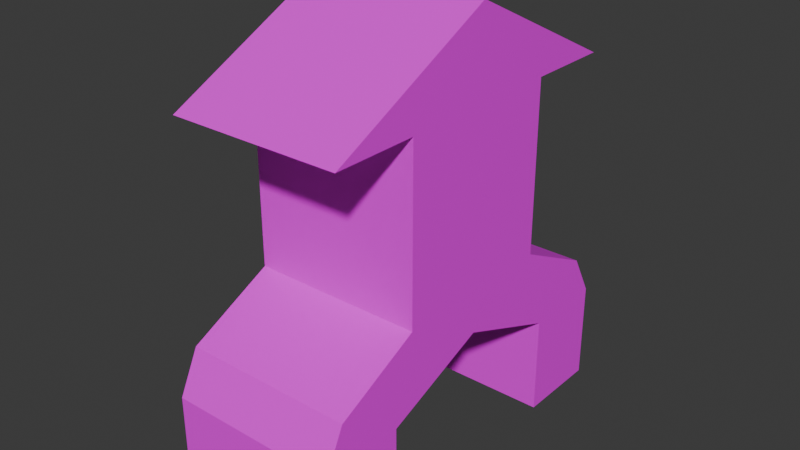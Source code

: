 # Source: Merge.blend  (saved by Blender 5.1.29; exported with 4.5.12 LTS)
import bpy
from mathutils import Matrix  # noqa: F401  (used for matrix-valued properties, if any)

bpy.ops.wm.read_factory_settings(use_empty=True)
scene = bpy.context.scene
scene.name = 'Scene'

# ---- collections
col_collection = bpy.data.collections.new('Collection'); scene.collection.children.link(col_collection)

# ---- images (referenced by path relative to the original .blend; pixels are not part of the script)
import os
ASSET_DIR = os.environ.get("B2B_ASSET_DIR", "")  # directory of the original .blend (textures are referenced by path, not embedded)
HERE = os.path.dirname(os.path.abspath(__file__))  # packed textures are extracted next to this script under _unpacked/

def load_image(name, relpath, width, height, colorspace="sRGB"):
    """Load a texture the original file referenced (path relative to the .blend, or extracted next to this script)."""
    p = next((c for c in (os.path.join(HERE, relpath), os.path.join(ASSET_DIR, relpath)) if relpath and os.path.exists(c)), "")
    if p:
        img = bpy.data.images.load(p, check_existing=True)
        img.name = name
    else:  # same state as the original file: an image datablock whose file is absent (Cycles renders it pink)
        img = bpy.data.images.new(name, width, height)
        img.source = "FILE"
        img.filepath = "//" + (relpath or name)
    img.colorspace_settings.name = colorspace
    return img
img_okdiffuse = load_image('OkDiffuse', 'OkDiffuse.png', 1024, 1024, 'sRGB')

# ---- materials (node trees are filled in below, after node groups)
mat_material_001 = bpy.data.materials.new('Material.001')

# ---- material node trees
mat_material_001.use_nodes = True; mat_material_001.node_tree.nodes.clear()
_N = mat_material_001.node_tree.nodes; _L = mat_material_001.node_tree.links
n0 = _N.new('ShaderNodeBsdfPrincipled'); n0.name = 'Principled BSDF'; n0.location = (-200, 100)
n1 = _N.new('ShaderNodeOutputMaterial'); n1.name = 'Material Output'; n1.location = (200, 100)
n2 = _N.new('ShaderNodeTexImage'); n2.name = 'Image Texture'; n2.location = (30, -36)
n2.label = 'Base Color'
n2.image = img_okdiffuse
n3 = _N.new('ShaderNodeMapping'); n3.name = 'Mapping'; n3.location = (230, -36)
n4 = _N.new('ShaderNodeTexCoord'); n4.name = 'Texture Coordinate'; n4.location = (30, -36)
n5 = _N.new('NodeFrame'); n5.name = 'Frame'; n5.location = (-1480, 136)
n5.label = 'Mapping'
n5.width = 400
n6 = _N.new('NodeFrame'); n6.name = 'Frame.001'; n6.location = (-780, 336)
n6.label = 'Textures'
n6.width = 300
n2.parent = n6
n3.parent = n5
n4.parent = n5
_L.new(n0.outputs[0], n1.inputs[0])
_L.new(n2.outputs[0], n0.inputs[0])
_L.new(n3.outputs[0], n2.inputs[0])
_L.new(n4.outputs[2], n3.inputs[0])
n1.is_active_output = True

# ---- world
world_world = bpy.data.worlds.new('World'); scene.world = world_world
world_world.use_nodes = True; world_world.node_tree.nodes.clear()
_N = world_world.node_tree.nodes; _L = world_world.node_tree.links
n0 = _N.new('ShaderNodeOutputWorld'); n0.name = 'World Output'; n0.location = (200, 100)
n1 = _N.new('ShaderNodeBackground'); n1.name = 'Background'; n1.location = (-200, 100)
n1.inputs[0].default_value = (0.05088, 0.05088, 0.05088, 1.0)
_L.new(n1.outputs[0], n0.inputs[0])
n0.is_active_output = True
world_world.color = (0.05088, 0.05088, 0.05088)
world_world.sun_shadow_jitter_overblur = 0.0

# ---- meshes
me_cube_001 = bpy.data.meshes.new('Cube.001')
me_cube_001.from_pydata([(-0.2, -0.2, -0.1245), (-0.2, -0.2, 0.07548), (-0.2, 0.2, -0.1245), (-0.2, 0.2, 0.07548), (0.2, -0.2, -0.1245), (0.2, -0.2, 0.07548), (0.2, 0.2, -0.1245), (0.2, 0.2, 0.07548), (-0.2, -0.2, 0.2755), (-0.2, 0.2, 0.2755), (0.2, 0.2, 0.2755), (0.2, -0.2, 0.2755), (-0.2, -0.4, 0.2755), (-0.2, 0.4, 0.2755), (0.2, 0.4, 0.2755), (0.2, -0.4, 0.2755), (-0.2, 0.0, 0.4755), (-0.2, 0.0, 0.4755), (0.2, 0.0, 0.4755), (0.2, 0.0, 0.4755), (-0.2, 0.4, -0.2245), (-0.2, -0.4, -0.2245), (0.2, 0.4, -0.2245), (0.2, -0.4, -0.2245), (-0.2, 0.0, -0.1245), (-0.2, 0.0, 0.07548), (0.2, 0.0, -0.1245), (0.2, 0.0, 0.07548), (-0.2, 0.0, 0.2755), (0.2, 0.0, 0.2755), (-0.2, 0.0, 0.2755), (0.2, 0.0, 0.2755), (-0.2, 0.0, 0.4755), (0.2, 0.0, 0.4755), (-0.2, 0.0, -0.2245), (0.2, 0.0, -0.2245), (-0.2, -0.2477, -0.3245), (-0.2, -0.4477, -0.3245), (0.2, -0.4477, -0.3245), (0.2, -0.2477, -0.3245), (0.2, 0.4552, -0.3245), (-0.2, 0.4552, -0.3245), (0.2, 0.2552, -0.3245), (-0.2, 0.2552, -0.3245), (-0.2, -0.2477, -0.5598), (-0.2, -0.4477, -0.5598), (0.2, -0.4477, -0.5598), (0.2, -0.2477, -0.5598), (0.2, 0.4552, -0.558), (-0.2, 0.4552, -0.558), (0.2, 0.2552, -0.558), (-0.2, 0.2552, -0.558)], [], [(24, 25, 3, 2), (2, 3, 7, 6), (26, 27, 5, 4), (4, 5, 1, 0), (24, 2, 20, 34), (25, 1, 8, 28), (10, 9, 13, 14), (1, 5, 11, 8), (7, 3, 9, 10), (27, 7, 10, 29), (31, 14, 18, 33), (29, 10, 14, 31), (28, 8, 12, 30), (8, 11, 15, 12), (33, 32, 16, 19), (30, 12, 16, 32), (12, 15, 19, 16), (14, 13, 17, 18), (35, 23, 38, 39), (26, 4, 23, 35), (4, 0, 21, 23), (2, 6, 22, 20), (6, 26, 35, 22), (22, 35, 42, 40), (13, 30, 32, 17), (18, 17, 32, 33), (9, 28, 30, 13), (11, 29, 31, 15), (15, 31, 33, 19), (5, 27, 29, 11), (3, 25, 28, 9), (0, 24, 34, 21), (6, 7, 27, 26), (0, 1, 25, 24), (36, 39, 47, 44), (21, 34, 36, 37), (23, 21, 37, 38), (34, 35, 39, 36), (40, 42, 50, 48), (34, 20, 41, 43), (20, 22, 40, 41), (35, 34, 43, 42), (44, 47, 46, 45), (38, 37, 45, 46), (39, 38, 46, 47), (37, 36, 44, 45), (49, 48, 50, 51), (43, 41, 49, 51), (41, 40, 48, 49), (42, 43, 51, 50)])
_uv = me_cube_001.uv_layers.new(name='UVMap')
_uv.uv.foreach_set('vector', [0.375, 0.125, 0.625, 0.125, 0.625, 0.25, 0.375, 0.25, 0.375, 0.25, 0.625, 0.25, 0.625, 0.5, 0.375, 0.5, 0.375, 0.625, 0.625, 0.625, 0.625, 0.75, 0.375, 0.75, 0.375, 0.75, 0.625, 0.75, 0.625, 1.0, 0.375, 1.0, 0.375, 0.125, 0.375, 0.25, 0.375, 0.25, 0.375, 0.125, 0.625, 0.125, 0.625, 0.0, 0.625, 0.0, 0.625, 0.125, 0.625, 0.5, 0.625, 0.25, 0.625, 0.25, 0.625, 0.5, 0.625, 1.0, 0.625, 0.75, 0.625, 0.75, 0.625, 1.0, 0.625, 0.5, 0.625, 0.25, 0.625, 0.25, 0.625, 0.5, 0.625, 0.625, 0.625, 0.5, 0.625, 0.5, 0.625, 0.625, 0.625, 0.625, 0.625, 0.5, 0.625, 0.5, 0.625, 0.6875, 0.625, 0.5, 0.625, 0.5, 0.625, 0.5, 0.625, 0.5, 0.625, 1.0, 0.625, 1.0, 0.625, 1.0, 0.625, 1.0, 0.625, 1.0, 0.625, 0.75, 0.625, 0.75, 0.625, 1.0, 0.625, 0.75, 0.625, 1.0, 0.625, 1.0, 0.625, 0.75, 0.625, 0.125, 0.625, 0.0, 0.625, 0.0, 0.625, 0.1875, 0.625, 1.0, 0.625, 0.75, 0.625, 0.75, 0.625, 1.0, 0.625, 0.5, 0.625, 0.25, 0.625, 0.25, 0.625, 0.5, 0.375, 0.625, 0.375, 0.75, 0.375, 0.75, 0.375, 0.625, 0.375, 0.625, 0.375, 0.75, 0.375, 0.75, 0.375, 0.625, 0.375, 0.75, 0.375, 1.0, 0.375, 1.0, 0.375, 0.75, 0.375, 0.25, 0.375, 0.5, 0.375, 0.5, 0.375, 0.25, 0.375, 0.5, 0.375, 0.625, 0.375, 0.625, 0.375, 0.5, 0.375, 0.5, 0.375, 0.625, 0.375, 0.625, 0.375, 0.5, 0.625, 0.25, 0.625, 0.125, 0.625, 0.1875, 0.625, 0.25, 0.625, 0.5, 0.625, 0.25, 0.625, 0.25, 0.625, 0.5, 0.625, 0.25, 0.625, 0.25, 0.625, 0.25, 0.625, 0.25, 0.625, 0.75, 0.625, 0.75, 0.625, 0.75, 0.625, 0.75, 0.625, 0.75, 0.625, 0.625, 0.625, 0.6875, 0.625, 0.75, 0.625, 0.75, 0.625, 0.625, 0.625, 0.625, 0.625, 0.75, 0.625, 0.25, 0.625, 0.125, 0.625, 0.125, 0.625, 0.25, 0.375, 0.0, 0.375, 0.125, 0.375, 0.125, 0.375, 0.0, 0.375, 0.5, 0.625, 0.5, 0.625, 0.625, 0.375, 0.625, 0.375, 0.0, 0.625, 0.0, 0.625, 0.125, 0.375, 0.125, 0.125, 0.625, 0.375, 0.625, 0.375, 0.625, 0.125, 0.625, 0.375, 0.0, 0.375, 0.125, 0.375, 0.125, 0.375, 0.0, 0.375, 0.75, 0.375, 1.0, 0.375, 1.0, 0.375, 0.75, 0.125, 0.625, 0.375, 0.625, 0.375, 0.625, 0.125, 0.625, 0.375, 0.5, 0.375, 0.625, 0.375, 0.625, 0.375, 0.5, 0.375, 0.125, 0.375, 0.25, 0.375, 0.25, 0.375, 0.125, 0.375, 0.25, 0.375, 0.5, 0.375, 0.5, 0.375, 0.25, 0.375, 0.625, 0.125, 0.625, 0.125, 0.625, 0.375, 0.625, 0.125, 0.625, 0.375, 0.625, 0.375, 0.75, 0.125, 0.75, 0.375, 0.75, 0.375, 1.0, 0.375, 1.0, 0.375, 0.75, 0.375, 0.625, 0.375, 0.75, 0.375, 0.75, 0.375, 0.625, 0.375, 0.0, 0.375, 0.125, 0.375, 0.125, 0.375, 0.0, 0.125, 0.5, 0.375, 0.5, 0.375, 0.625, 0.125, 0.625, 0.375, 0.125, 0.375, 0.25, 0.375, 0.25, 0.375, 0.125, 0.375, 0.25, 0.375, 0.5, 0.375, 0.5, 0.375, 0.25, 0.375, 0.625, 0.125, 0.625, 0.125, 0.625, 0.375, 0.625])
me_cube_001.materials.append(mat_material_001)
me_cube_001.update()

# ---- objects
ob_cube = bpy.data.objects.new('Cube', me_cube_001)

# ---- transforms, parenting, visibility, modifiers, constraints
ob_cube.location = (0.0, 0.0, 0.0)

# ---- collection membership
col_collection.objects.link(ob_cube)

# ---- scene / render settings (as saved in the file)
scene.frame_start = 1; scene.frame_end = 250; scene.frame_set(1)
scene.render.engine = 'BLENDER_EEVEE_NEXT'
scene.render.bake_bias = 0.0
scene.render.bake_samples = 0
scene.cycles.sampling_pattern = 'TABULATED_SOBOL'
scene.eevee.use_volume_custom_range = False
bpy.context.view_layer.update()

# ---- added for rendering (the .blend has no active camera and no usable light): camera, sun
cam_auto = bpy.data.cameras.new('AutoCamera')
cam_auto.lens = 50.0
cam_auto.sensor_width = 36.0
cam_auto.clip_end = 1000.0
ob_auto_camera = bpy.data.objects.new('AutoCamera', cam_auto)
scene.collection.objects.link(ob_auto_camera)
ob_auto_camera.location = (1.3238, -1.58482, 1.01688)
ob_auto_camera.rotation_euler = (1.09748, -7.21219e-08, 0.694738)
scene.camera = ob_auto_camera
light_auto_sun = bpy.data.lights.new('AutoSun', 'SUN')
light_auto_sun.energy = 3.0
light_auto_sun.angle = 0.0523599
ob_auto_sun = bpy.data.objects.new('AutoSun', light_auto_sun)
scene.collection.objects.link(ob_auto_sun)
ob_auto_sun.rotation_euler = (0.872665, 0.174533, 0.523599)
bpy.context.view_layer.update()
